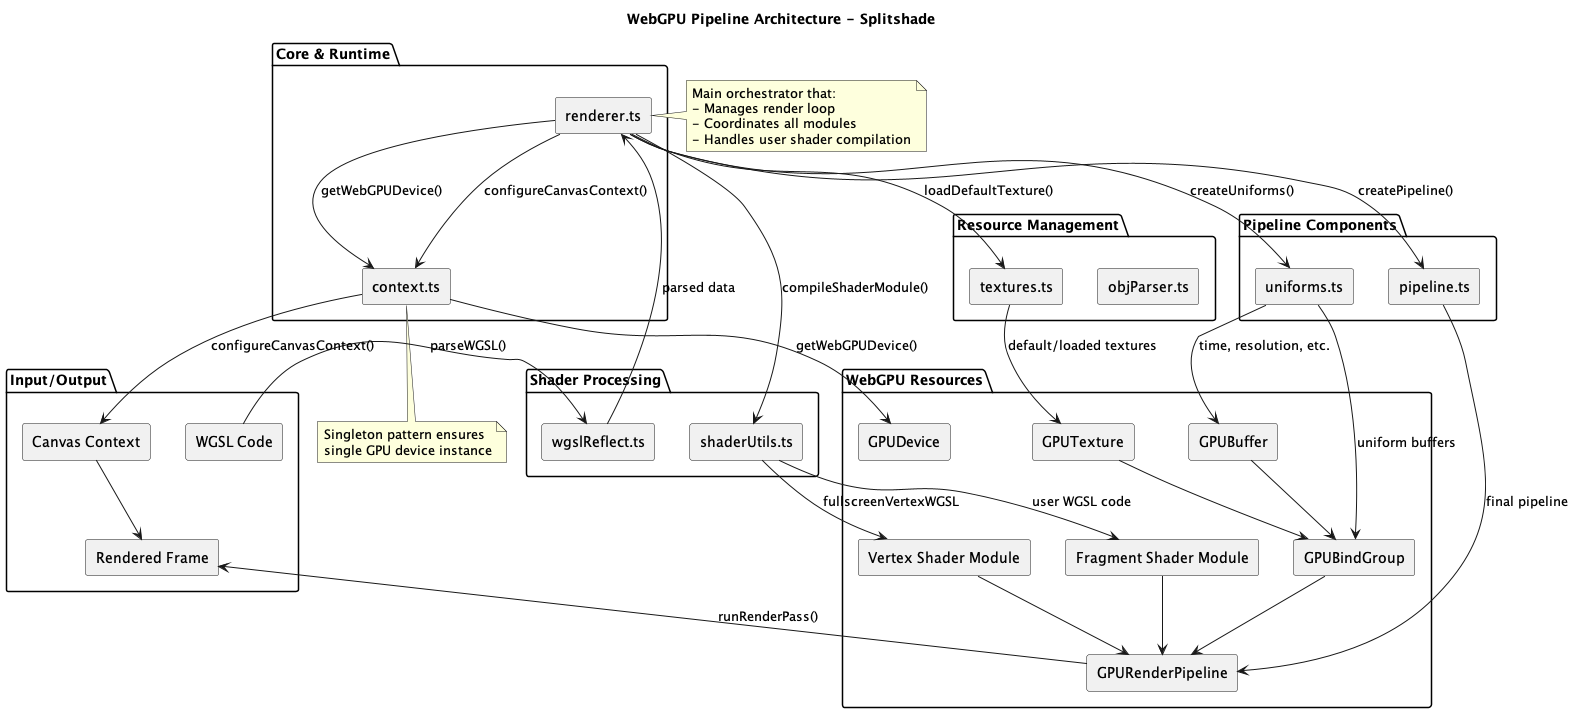

The diagram above was rendered by PlantUML. Its source (embedded in the PNG):
@startuml
' !theme aws-orange
skinparam componentStyle rectangle

title WebGPU Pipeline Architecture - Splitshade

package "Core & Runtime" {
  [context.ts] as Context
  [renderer.ts] as Renderer
}

package "Shader Processing" {
  [wgslReflect.ts] as Parser
  [shaderUtils.ts] as Shaders
}

package "Pipeline Components" {
  [uniforms.ts] as Uniforms
  [pipeline.ts] as Pipeline
}

package "Resource Management" {
  [textures.ts] as Textures
  [objParser.ts] as ObjParser
}

package "WebGPU Resources" {
  [Vertex Shader Module] as VertexShaderModule
  [Fragment Shader Module] as FragmentShaderModule
  [GPUBindGroup] as BindGroup
  [GPURenderPipeline] as RenderPipeline
  [GPUBuffer] as Buffer
  [GPUTexture] as Texture
  [GPUDevice] as Device
}

package "Input/Output" {
  component "WGSL Code" as WGSL
  component "Canvas Context" as Canvas
  component "Rendered Frame" as Frame
}

' Main flow
WGSL --> Parser : parseWGSL()
Parser --> Renderer : parsed data

' Renderer uses context for setup
Renderer --> Context : getWebGPUDevice()
Renderer --> Context : configureCanvasContext()

' Context setup (what context.ts provides)
Context --> Device : getWebGPUDevice()
Context --> Canvas : configureCanvasContext()

' Renderer orchestrates everything
Renderer --> Shaders : compileShaderModule()
Renderer --> Uniforms : createUniforms()
Renderer --> Textures : loadDefaultTexture()
Renderer --> Pipeline : createPipeline()

' Resource creation
Shaders --> VertexShaderModule : fullscreenVertexWGSL
Shaders --> FragmentShaderModule : user WGSL code
Uniforms --> BindGroup : uniform buffers
Uniforms --> Buffer : time, resolution, etc.
Textures --> Texture : default/loaded textures
Pipeline --> RenderPipeline : final pipeline

' Dependencies for pipeline creation
VertexShaderModule --> RenderPipeline
FragmentShaderModule --> RenderPipeline
BindGroup --> RenderPipeline
Buffer --> BindGroup
Texture --> BindGroup

' Final rendering
RenderPipeline --> Frame : runRenderPass()
Canvas --> Frame

note right of Renderer
  Main orchestrator that:
  - Manages render loop
  - Coordinates all modules
  - Handles user shader compilation
end note

note bottom of Context
  Singleton pattern ensures
  single GPU device instance
end note

@enduml